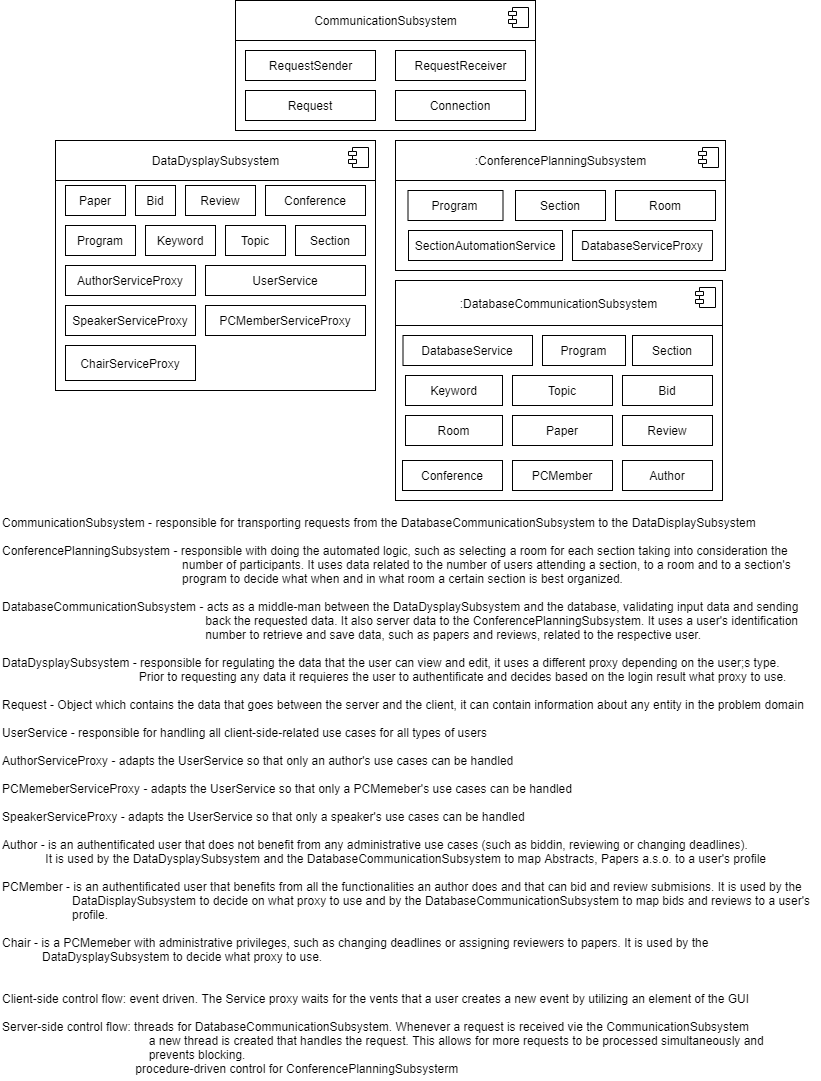

The diagram above was exported from draw.io. Its source (the exported page's mxGraphModel, read from the mxfile embedded in the PNG):
<mxGraphModel dx="824" dy="968" grid="1" gridSize="10" guides="1" tooltips="1" connect="1" arrows="1" fold="1" page="1" pageScale="1" pageWidth="850" pageHeight="1100" math="0" shadow="0">
  <root>
    <mxCell id="0" />
    <mxCell id="1" parent="0" />
    <mxCell id="VHXgDp0XxzhWMSFnsQGs-1" value="" style="html=1;dropTarget=0;" parent="1" vertex="1">
      <mxGeometry x="250" y="10" width="300" height="130" as="geometry" />
    </mxCell>
    <mxCell id="VHXgDp0XxzhWMSFnsQGs-2" value="" style="shape=component;jettyWidth=8;jettyHeight=4;" parent="VHXgDp0XxzhWMSFnsQGs-1" vertex="1">
      <mxGeometry x="1" width="20" height="20" relative="1" as="geometry">
        <mxPoint x="-27" y="7" as="offset" />
      </mxGeometry>
    </mxCell>
    <mxCell id="VHXgDp0XxzhWMSFnsQGs-3" value="CommunicationSubsystem" style="html=1;dropTarget=0;" parent="1" vertex="1">
      <mxGeometry x="250" y="10" width="300" height="40" as="geometry" />
    </mxCell>
    <mxCell id="VHXgDp0XxzhWMSFnsQGs-4" value="" style="shape=component;jettyWidth=8;jettyHeight=4;" parent="VHXgDp0XxzhWMSFnsQGs-3" vertex="1">
      <mxGeometry x="1" width="20" height="20" relative="1" as="geometry">
        <mxPoint x="-27" y="7" as="offset" />
      </mxGeometry>
    </mxCell>
    <mxCell id="VHXgDp0XxzhWMSFnsQGs-5" value="RequestSender" style="html=1;" parent="1" vertex="1">
      <mxGeometry x="260" y="60" width="130" height="30" as="geometry" />
    </mxCell>
    <mxCell id="VHXgDp0XxzhWMSFnsQGs-6" value="RequestReceiver" style="html=1;" parent="1" vertex="1">
      <mxGeometry x="410" y="60" width="130" height="30" as="geometry" />
    </mxCell>
    <mxCell id="VHXgDp0XxzhWMSFnsQGs-12" value="Request" style="rounded=0;whiteSpace=wrap;html=1;" parent="1" vertex="1">
      <mxGeometry x="260" y="100" width="130" height="30" as="geometry" />
    </mxCell>
    <mxCell id="VHXgDp0XxzhWMSFnsQGs-13" value="Connection" style="rounded=0;whiteSpace=wrap;html=1;" parent="1" vertex="1">
      <mxGeometry x="410" y="100" width="130" height="30" as="geometry" />
    </mxCell>
    <mxCell id="VHXgDp0XxzhWMSFnsQGs-24" value="" style="rounded=0;whiteSpace=wrap;html=1;" parent="1" vertex="1">
      <mxGeometry x="70" y="150" width="320" height="250" as="geometry" />
    </mxCell>
    <mxCell id="VHXgDp0XxzhWMSFnsQGs-25" value="DataDysplaySubsystem" style="html=1;dropTarget=0;" parent="1" vertex="1">
      <mxGeometry x="70" y="150" width="320" height="40" as="geometry" />
    </mxCell>
    <mxCell id="VHXgDp0XxzhWMSFnsQGs-26" value="" style="shape=component;jettyWidth=8;jettyHeight=4;" parent="VHXgDp0XxzhWMSFnsQGs-25" vertex="1">
      <mxGeometry x="1" width="20" height="20" relative="1" as="geometry">
        <mxPoint x="-27" y="7" as="offset" />
      </mxGeometry>
    </mxCell>
    <mxCell id="VHXgDp0XxzhWMSFnsQGs-29" value="Bid" style="rounded=0;whiteSpace=wrap;html=1;" parent="1" vertex="1">
      <mxGeometry x="150" y="195" width="40" height="30" as="geometry" />
    </mxCell>
    <mxCell id="VHXgDp0XxzhWMSFnsQGs-30" value="Review" style="rounded=0;whiteSpace=wrap;html=1;" parent="1" vertex="1">
      <mxGeometry x="200" y="195" width="70" height="30" as="geometry" />
    </mxCell>
    <mxCell id="VHXgDp0XxzhWMSFnsQGs-31" value="Paper" style="rounded=0;whiteSpace=wrap;html=1;" parent="1" vertex="1">
      <mxGeometry x="80" y="195" width="60" height="30" as="geometry" />
    </mxCell>
    <mxCell id="VHXgDp0XxzhWMSFnsQGs-32" value="Keyword" style="rounded=0;whiteSpace=wrap;html=1;" parent="1" vertex="1">
      <mxGeometry x="160" y="235" width="70" height="30" as="geometry" />
    </mxCell>
    <mxCell id="VHXgDp0XxzhWMSFnsQGs-33" value="Topic" style="rounded=0;whiteSpace=wrap;html=1;" parent="1" vertex="1">
      <mxGeometry x="240" y="235" width="60" height="30" as="geometry" />
    </mxCell>
    <mxCell id="VHXgDp0XxzhWMSFnsQGs-34" value="Section" style="rounded=0;whiteSpace=wrap;html=1;" parent="1" vertex="1">
      <mxGeometry x="310" y="235" width="70" height="30" as="geometry" />
    </mxCell>
    <mxCell id="VHXgDp0XxzhWMSFnsQGs-35" value="Program" style="rounded=0;whiteSpace=wrap;html=1;" parent="1" vertex="1">
      <mxGeometry x="80" y="235" width="70" height="30" as="geometry" />
    </mxCell>
    <mxCell id="VHXgDp0XxzhWMSFnsQGs-36" value="AuthorServiceProxy" style="rounded=0;whiteSpace=wrap;html=1;" parent="1" vertex="1">
      <mxGeometry x="80" y="275" width="130" height="30" as="geometry" />
    </mxCell>
    <mxCell id="VHXgDp0XxzhWMSFnsQGs-37" value="PCMemberServiceProxy" style="rounded=0;whiteSpace=wrap;html=1;" parent="1" vertex="1">
      <mxGeometry x="220" y="315" width="160" height="30" as="geometry" />
    </mxCell>
    <mxCell id="VHXgDp0XxzhWMSFnsQGs-38" value="SpeakerServiceProxy" style="rounded=0;whiteSpace=wrap;html=1;" parent="1" vertex="1">
      <mxGeometry x="80" y="315" width="130" height="30" as="geometry" />
    </mxCell>
    <mxCell id="VHXgDp0XxzhWMSFnsQGs-39" value="" style="rounded=0;whiteSpace=wrap;html=1;" parent="1" vertex="1">
      <mxGeometry x="410" y="150" width="330" height="130" as="geometry" />
    </mxCell>
    <mxCell id="VHXgDp0XxzhWMSFnsQGs-40" value=":ConferencePlanningSubsystem" style="html=1;dropTarget=0;" parent="1" vertex="1">
      <mxGeometry x="410" y="150" width="330" height="40" as="geometry" />
    </mxCell>
    <mxCell id="VHXgDp0XxzhWMSFnsQGs-41" value="" style="shape=component;jettyWidth=8;jettyHeight=4;" parent="VHXgDp0XxzhWMSFnsQGs-40" vertex="1">
      <mxGeometry x="1" width="20" height="20" relative="1" as="geometry">
        <mxPoint x="-27" y="7" as="offset" />
      </mxGeometry>
    </mxCell>
    <mxCell id="VHXgDp0XxzhWMSFnsQGs-42" value="Section" style="rounded=0;whiteSpace=wrap;html=1;" parent="1" vertex="1">
      <mxGeometry x="530" y="200" width="90" height="30" as="geometry" />
    </mxCell>
    <mxCell id="VHXgDp0XxzhWMSFnsQGs-43" value="Program" style="rounded=0;whiteSpace=wrap;html=1;" parent="1" vertex="1">
      <mxGeometry x="422.5" y="200" width="95" height="30" as="geometry" />
    </mxCell>
    <mxCell id="VHXgDp0XxzhWMSFnsQGs-44" value="Room" style="rounded=0;whiteSpace=wrap;html=1;" parent="1" vertex="1">
      <mxGeometry x="630" y="200" width="100" height="30" as="geometry" />
    </mxCell>
    <mxCell id="VHXgDp0XxzhWMSFnsQGs-45" value="SectionAutomationService" style="rounded=0;whiteSpace=wrap;html=1;" parent="1" vertex="1">
      <mxGeometry x="423" y="240" width="154" height="30" as="geometry" />
    </mxCell>
    <mxCell id="VHXgDp0XxzhWMSFnsQGs-63" value="DatabaseServiceProxy" style="rounded=0;whiteSpace=wrap;html=1;" parent="1" vertex="1">
      <mxGeometry x="587" y="240" width="140" height="30" as="geometry" />
    </mxCell>
    <mxCell id="VHXgDp0XxzhWMSFnsQGs-64" value="" style="rounded=0;whiteSpace=wrap;html=1;" parent="1" vertex="1">
      <mxGeometry x="410" y="290" width="327" height="220" as="geometry" />
    </mxCell>
    <mxCell id="VHXgDp0XxzhWMSFnsQGs-65" value=":DatabaseCommunicationSubsystem" style="html=1;dropTarget=0;" parent="1" vertex="1">
      <mxGeometry x="410" y="290" width="327" height="45" as="geometry" />
    </mxCell>
    <mxCell id="VHXgDp0XxzhWMSFnsQGs-66" value="" style="shape=component;jettyWidth=8;jettyHeight=4;" parent="VHXgDp0XxzhWMSFnsQGs-65" vertex="1">
      <mxGeometry x="1" width="20" height="20" relative="1" as="geometry">
        <mxPoint x="-27" y="7" as="offset" />
      </mxGeometry>
    </mxCell>
    <mxCell id="VHXgDp0XxzhWMSFnsQGs-67" value="DatabaseService" style="rounded=0;whiteSpace=wrap;html=1;" parent="1" vertex="1">
      <mxGeometry x="417.5" y="345" width="129.5" height="30" as="geometry" />
    </mxCell>
    <mxCell id="VHXgDp0XxzhWMSFnsQGs-68" value="Program" style="rounded=0;whiteSpace=wrap;html=1;" parent="1" vertex="1">
      <mxGeometry x="557" y="345" width="83" height="30" as="geometry" />
    </mxCell>
    <mxCell id="VHXgDp0XxzhWMSFnsQGs-69" value="Section" style="rounded=0;whiteSpace=wrap;html=1;" parent="1" vertex="1">
      <mxGeometry x="647" y="345" width="80" height="30" as="geometry" />
    </mxCell>
    <mxCell id="VHXgDp0XxzhWMSFnsQGs-70" value="Room" style="rounded=0;whiteSpace=wrap;html=1;" parent="1" vertex="1">
      <mxGeometry x="420" y="425" width="97" height="30" as="geometry" />
    </mxCell>
    <mxCell id="VHXgDp0XxzhWMSFnsQGs-71" value="Keyword" style="rounded=0;whiteSpace=wrap;html=1;" parent="1" vertex="1">
      <mxGeometry x="420" y="385" width="97" height="30" as="geometry" />
    </mxCell>
    <mxCell id="VHXgDp0XxzhWMSFnsQGs-72" value="Topic" style="rounded=0;whiteSpace=wrap;html=1;" parent="1" vertex="1">
      <mxGeometry x="527" y="385" width="100" height="30" as="geometry" />
    </mxCell>
    <mxCell id="VHXgDp0XxzhWMSFnsQGs-73" value="Bid" style="rounded=0;whiteSpace=wrap;html=1;" parent="1" vertex="1">
      <mxGeometry x="637" y="385" width="90" height="30" as="geometry" />
    </mxCell>
    <mxCell id="VHXgDp0XxzhWMSFnsQGs-74" value="Author" style="rounded=0;whiteSpace=wrap;html=1;" parent="1" vertex="1">
      <mxGeometry x="637" y="470" width="90" height="30" as="geometry" />
    </mxCell>
    <mxCell id="VHXgDp0XxzhWMSFnsQGs-75" value="PCMember" style="rounded=0;whiteSpace=wrap;html=1;" parent="1" vertex="1">
      <mxGeometry x="527" y="470" width="100" height="30" as="geometry" />
    </mxCell>
    <mxCell id="VHXgDp0XxzhWMSFnsQGs-76" value="Review" style="rounded=0;whiteSpace=wrap;html=1;" parent="1" vertex="1">
      <mxGeometry x="637" y="425" width="90" height="30" as="geometry" />
    </mxCell>
    <mxCell id="VHXgDp0XxzhWMSFnsQGs-77" value="Paper" style="rounded=0;whiteSpace=wrap;html=1;" parent="1" vertex="1">
      <mxGeometry x="527" y="425" width="100" height="30" as="geometry" />
    </mxCell>
    <mxCell id="VHXgDp0XxzhWMSFnsQGs-80" value="Conference" style="rounded=0;whiteSpace=wrap;html=1;" parent="1" vertex="1">
      <mxGeometry x="280" y="195" width="100" height="30" as="geometry" />
    </mxCell>
    <mxCell id="VHXgDp0XxzhWMSFnsQGs-81" value="UserService" style="rounded=0;whiteSpace=wrap;html=1;" parent="1" vertex="1">
      <mxGeometry x="220" y="275" width="160" height="30" as="geometry" />
    </mxCell>
    <mxCell id="VHXgDp0XxzhWMSFnsQGs-82" value="Conference" style="rounded=0;whiteSpace=wrap;html=1;" parent="1" vertex="1">
      <mxGeometry x="417" y="470" width="100" height="30" as="geometry" />
    </mxCell>
    <mxCell id="pfXzfLnnDrq0o9IfHVhE-1" value="CommunicationSubsystem - responsible for transporting requests from the DatabaseCommunicationSubsystem to the DataDisplaySubsystem&lt;br&gt;&lt;br&gt;ConferencePlanningSubsystem - responsible with doing the automated logic, such as selecting a room for each section taking into consideration the&lt;br&gt;&amp;nbsp; &amp;nbsp; &amp;nbsp; &amp;nbsp; &amp;nbsp; &amp;nbsp; &amp;nbsp; &amp;nbsp; &amp;nbsp; &amp;nbsp; &amp;nbsp; &amp;nbsp; &amp;nbsp; &amp;nbsp; &amp;nbsp; &amp;nbsp; &amp;nbsp; &amp;nbsp; &amp;nbsp; &amp;nbsp; &amp;nbsp; &amp;nbsp; &amp;nbsp; &amp;nbsp; &amp;nbsp; &amp;nbsp; &amp;nbsp; number&amp;nbsp;&lt;span&gt;of participants. It uses data related to the number of users attending a section, to a room and to a section's&lt;br&gt;&amp;nbsp; &amp;nbsp; &amp;nbsp; &amp;nbsp; &amp;nbsp; &amp;nbsp; &amp;nbsp; &amp;nbsp; &amp;nbsp; &amp;nbsp; &amp;nbsp; &amp;nbsp; &amp;nbsp; &amp;nbsp; &amp;nbsp; &amp;nbsp; &amp;nbsp; &amp;nbsp; &amp;nbsp; &amp;nbsp; &amp;nbsp; &amp;nbsp; &amp;nbsp; &amp;nbsp; &amp;nbsp; &amp;nbsp; &amp;nbsp; program to decide what when and in what room a certain section is best organized.&lt;/span&gt;&lt;br&gt;&lt;div&gt;&lt;span&gt;&lt;br&gt;&lt;/span&gt;&lt;/div&gt;&lt;div&gt;&lt;span&gt;DatabaseCommunicationSubsystem - acts as a middle-man between the DataDysplaySubsystem and the database, validating input data and sending&amp;nbsp;&lt;/span&gt;&lt;/div&gt;&lt;div&gt;&lt;span&gt;&amp;nbsp; &amp;nbsp; &amp;nbsp; &amp;nbsp; &amp;nbsp; &amp;nbsp; &amp;nbsp; &amp;nbsp; &amp;nbsp; &amp;nbsp; &amp;nbsp; &amp;nbsp; &amp;nbsp; &amp;nbsp; &amp;nbsp; &amp;nbsp; &amp;nbsp; &amp;nbsp; &amp;nbsp; &amp;nbsp; &amp;nbsp; &amp;nbsp; &amp;nbsp; &amp;nbsp; &amp;nbsp; &amp;nbsp; &amp;nbsp; &amp;nbsp; &amp;nbsp; &amp;nbsp; &amp;nbsp;back the requested data. It also server data to the ConferencePlanningSubsystem. It uses a user's identification&amp;nbsp;&lt;/span&gt;&lt;/div&gt;&lt;div&gt;&lt;span&gt;&amp;nbsp; &amp;nbsp; &amp;nbsp; &amp;nbsp; &amp;nbsp; &amp;nbsp; &amp;nbsp; &amp;nbsp; &amp;nbsp; &amp;nbsp; &amp;nbsp; &amp;nbsp; &amp;nbsp; &amp;nbsp; &amp;nbsp; &amp;nbsp; &amp;nbsp; &amp;nbsp; &amp;nbsp; &amp;nbsp; &amp;nbsp; &amp;nbsp; &amp;nbsp; &amp;nbsp; &amp;nbsp; &amp;nbsp; &amp;nbsp; &amp;nbsp; &amp;nbsp; &amp;nbsp; &amp;nbsp;number to retrieve and save data, such as papers and reviews, related to the respective user.&lt;/span&gt;&lt;/div&gt;&lt;div&gt;&lt;span&gt;&lt;br&gt;&lt;/span&gt;&lt;/div&gt;&lt;div&gt;&lt;span&gt;DataDysplaySubsystem - responsible for regulating the data that the user can view and edit, it uses a different proxy depending on the user;s type.&lt;/span&gt;&lt;/div&gt;&lt;div&gt;&lt;span&gt;&amp;nbsp; &amp;nbsp; &amp;nbsp; &amp;nbsp; &amp;nbsp; &amp;nbsp; &amp;nbsp; &amp;nbsp; &amp;nbsp; &amp;nbsp; &amp;nbsp; &amp;nbsp; &amp;nbsp; &amp;nbsp; &amp;nbsp; &amp;nbsp; &amp;nbsp; &amp;nbsp; &amp;nbsp; &amp;nbsp; &amp;nbsp;Prior to requesting any data it requieres the user to authentificate and decides based on the login result what proxy to use.&lt;/span&gt;&lt;/div&gt;&lt;div&gt;&lt;span&gt;&lt;br&gt;&lt;/span&gt;&lt;/div&gt;&lt;div&gt;&lt;span&gt;Request - Object which contains the data that goes between the server and the client, it can contain information about any entity in the problem domain&lt;/span&gt;&lt;/div&gt;&lt;div&gt;&lt;span&gt;&lt;br&gt;&lt;/span&gt;&lt;/div&gt;&lt;div&gt;UserService - responsible for handling all client-side-related use cases for all types of users&lt;/div&gt;&lt;div&gt;&lt;br&gt;&lt;/div&gt;&lt;div&gt;AuthorServiceProxy - adapts the UserService so that only an author's use cases can be handled&lt;/div&gt;&lt;div&gt;&lt;br&gt;&lt;/div&gt;&lt;div&gt;PCMemeberServiceProxy - adapts the UserService so that only a PCMemeber's use cases can be handled&lt;br&gt;&lt;/div&gt;&lt;div&gt;&lt;br&gt;&lt;/div&gt;&lt;div&gt;SpeakerServiceProxy - adapts the UserService so that only a speaker's use cases can be handled&lt;br&gt;&lt;/div&gt;&lt;div&gt;&lt;br&gt;&lt;/div&gt;&lt;div&gt;Author - is an authentificated user that does not benefit from any administrative use cases (such as biddin, reviewing or changing deadlines).&lt;/div&gt;&lt;div&gt;&amp;nbsp; &amp;nbsp; &amp;nbsp; &amp;nbsp; &amp;nbsp; &amp;nbsp; &amp;nbsp;It is used by the DataDysplaySubsystem and the DatabaseCommunicationSubsystem to map Abstracts, Papers a.s.o. to a user's profile&lt;/div&gt;&lt;div&gt;&lt;br&gt;&lt;/div&gt;&lt;div&gt;PCMember - is an authentificated user that benefits from all the functionalities an author does and that can bid and review submisions. It is used by the&lt;/div&gt;&lt;div&gt;&amp;nbsp; &amp;nbsp; &amp;nbsp; &amp;nbsp; &amp;nbsp; &amp;nbsp; &amp;nbsp; &amp;nbsp; &amp;nbsp; &amp;nbsp; &amp;nbsp;DataDisplaySubsystem to decide on what proxy to use and by the DatabaseCommunicationSubsystem to map bids and reviews to a user's&lt;/div&gt;&lt;div&gt;&amp;nbsp; &amp;nbsp; &amp;nbsp; &amp;nbsp; &amp;nbsp; &amp;nbsp; &amp;nbsp; &amp;nbsp; &amp;nbsp; &amp;nbsp; &amp;nbsp;profile.&lt;/div&gt;&lt;div&gt;&lt;br&gt;&lt;/div&gt;&lt;div&gt;Chair - is a PCMemeber with administrative privileges, such as changing deadlines or assigning reviewers to papers. It is used by the&amp;nbsp;&lt;/div&gt;&lt;div&gt;&amp;nbsp; &amp;nbsp; &amp;nbsp; &amp;nbsp; &amp;nbsp; &amp;nbsp; DataDysplaySubsystem to decide what proxy to use.&lt;/div&gt;&lt;div&gt;&lt;br&gt;&lt;/div&gt;&lt;div&gt;&lt;br&gt;&lt;/div&gt;&lt;div&gt;Client-side control flow: event driven. The Service proxy waits for the vents that a user creates a new event by utilizing an element of the GUI&lt;/div&gt;&lt;div&gt;&lt;br&gt;&lt;/div&gt;&lt;div&gt;Server-side control flow: threads for DatabaseCommunicationSubsystem. Whenever a request is received vie the CommunicationSubsystem&lt;/div&gt;&lt;div&gt;&amp;nbsp; &amp;nbsp; &amp;nbsp; &amp;nbsp; &amp;nbsp; &amp;nbsp; &amp;nbsp; &amp;nbsp; &amp;nbsp; &amp;nbsp; &amp;nbsp; &amp;nbsp; &amp;nbsp; &amp;nbsp; &amp;nbsp; &amp;nbsp; &amp;nbsp; &amp;nbsp; &amp;nbsp; &amp;nbsp; &amp;nbsp; &amp;nbsp; a new thread is created that handles the request. This allows for more requests to be processed simultaneously and&lt;/div&gt;&lt;div&gt;&amp;nbsp; &amp;nbsp; &amp;nbsp; &amp;nbsp; &amp;nbsp; &amp;nbsp; &amp;nbsp; &amp;nbsp; &amp;nbsp; &amp;nbsp; &amp;nbsp; &amp;nbsp; &amp;nbsp; &amp;nbsp; &amp;nbsp; &amp;nbsp; &amp;nbsp; &amp;nbsp; &amp;nbsp; &amp;nbsp; &amp;nbsp; &amp;nbsp; prevents blocking.&lt;/div&gt;&lt;div&gt;&amp;nbsp; &amp;nbsp; &amp;nbsp; &amp;nbsp; &amp;nbsp; &amp;nbsp; &amp;nbsp; &amp;nbsp; &amp;nbsp; &amp;nbsp; &amp;nbsp; &amp;nbsp; &amp;nbsp; &amp;nbsp; &amp;nbsp; &amp;nbsp; &amp;nbsp; &amp;nbsp; &amp;nbsp; &amp;nbsp; procedure-driven control for ConferencePlanningSubsysterm&lt;/div&gt;" style="text;html=1;align=left;verticalAlign=middle;resizable=0;points=[];autosize=1;" vertex="1" parent="1">
      <mxGeometry x="15" y="520" width="820" height="570" as="geometry" />
    </mxCell>
    <mxCell id="pfXzfLnnDrq0o9IfHVhE-2" value="ChairServiceProxy" style="rounded=0;whiteSpace=wrap;html=1;" vertex="1" parent="1">
      <mxGeometry x="80" y="355" width="130" height="35" as="geometry" />
    </mxCell>
  </root>
</mxGraphModel>